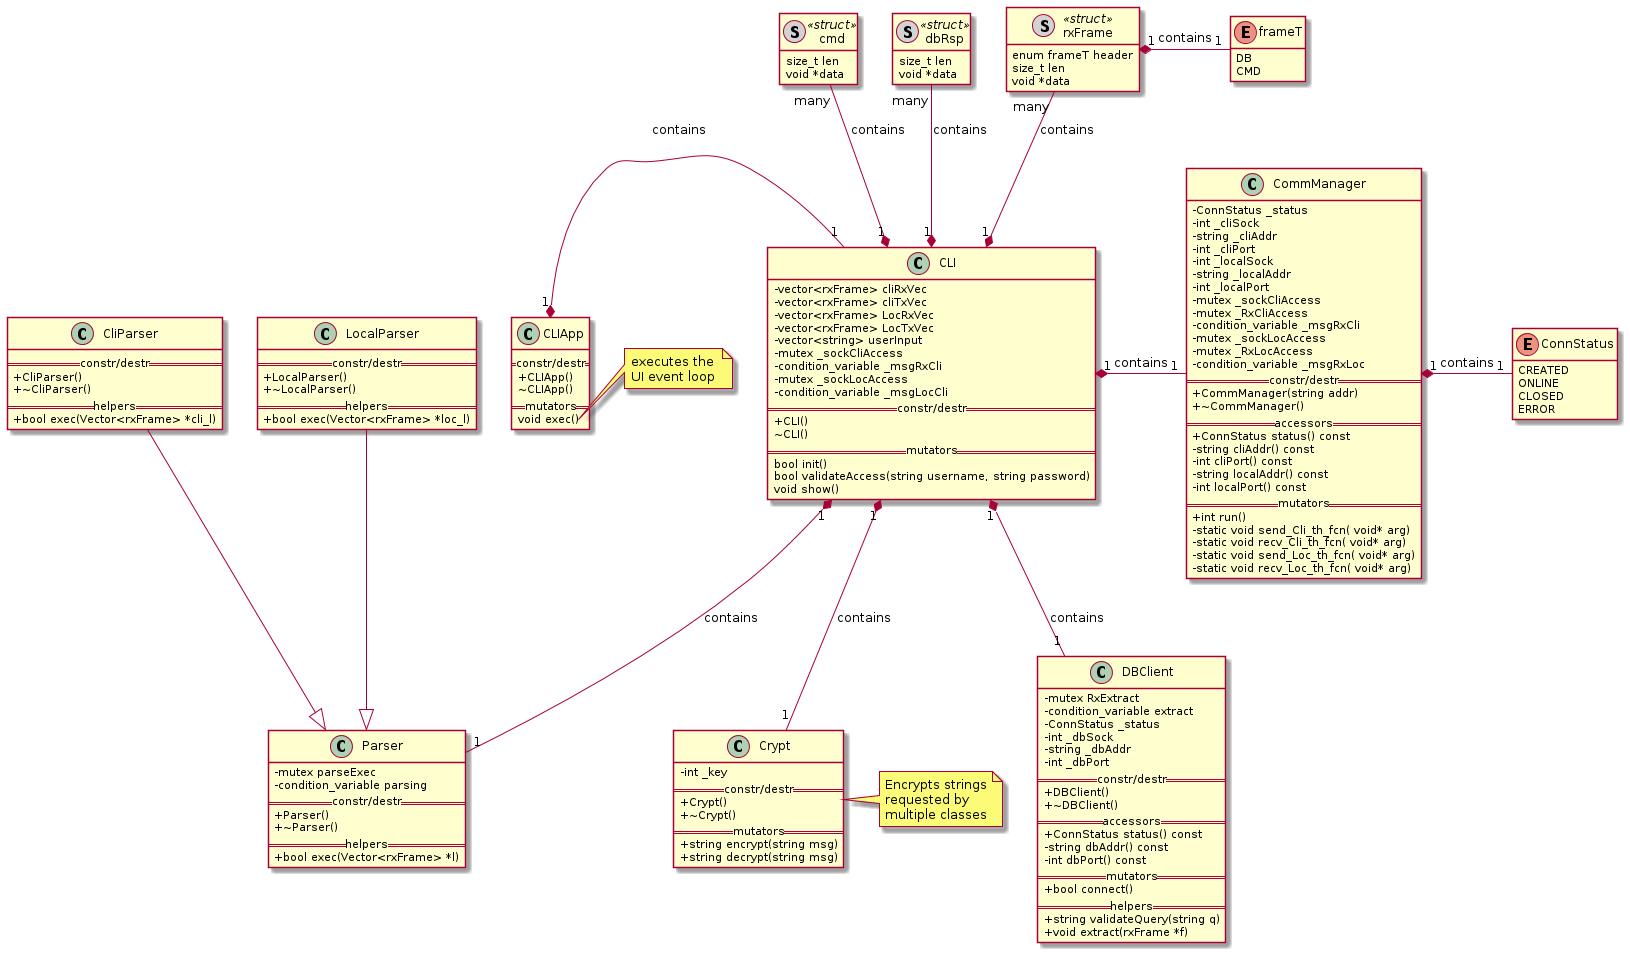

The diagram above was rendered by PlantUML. Its source (embedded in the PNG):
@startuml
'' ---------------- THEMES (some only work on the web server) -----------
''!theme plain
''!theme toy
''!theme spacelab
''!theme mars (does not work)
'' -------------------- Splitting into several files -----------
'page 2x2
'skinparam pageMargin 10
'skinparam pageExternalColor gray
'skinparam pageBorderColor black
'' --------------------------------------------------------------
'' remove attributes and methods icons
skinparam classAttributeIconSize 0
'' --------------------------------------------------------------
'' ------- defining elements --------
''interface       interface
'' ------- structures
''class Ad_DB <<(S,#FF7700)struct>>
''class User_DB <<(S,#FF7700)struct>>
''class Station <<(S,#FF7700)struct>>
hide <<struct>> methods
hide enum methods
''hide <<struct>> circle
''class Ad_DB {
''+FILE vid_f
''+fragType frag
''+bool rented
''}
''
''class User_DB{
''+bool admin
''+char* name
''+char* encrypted_pass
''}
class rxFrame <<(S,lightgrey)struct>>{
enum frameT header
size_t len
void *data
}
class dbRsp <<(S,lightgrey)struct>>{
size_t len
void *data
}
class cmd <<(S,lightgrey)struct>>{
size_t len
void *data
}
' ---------

enum ConnStatus{
CREATED
ONLINE
CLOSED
ERROR
}

enum frameT{
DB
CMD
}
'' ---------


'' -------- Classes 
'' APP
''class AppManager{
''    - UIApp uiApp()
''    - UIWidget win()
''}
class CLIApp{
    == constr/destr ==
    +CLIApp()
    ~CLIApp()
    == mutators ==
    void exec()
}
    note right of CLIApp::exec
    executes the 
    UI event loop
    end note
class CLI{
  - vector<rxFrame> cliRxVec
  - vector<rxFrame> cliTxVec
  - vector<rxFrame> LocRxVec
  - vector<rxFrame> LocTxVec
  - vector<string> userInput
  - mutex _sockCliAccess
  - condition_variable _msgRxCli
  - mutex _sockLocAccess
  - condition_variable _msgLocCli
  == constr/destr ==
  +CLI()
  ~CLI()
  == mutators ==
  bool init()
  bool validateAccess(string username, string password)
  void show()
}


'' Crypt
class Crypt{
  -int _key
  == constr/destr ==
  +Crypt()
  +~Crypt()
  == mutators ==
  + string encrypt(string msg)
  + string decrypt(string msg)
}
note right of Crypt
Encrypts strings
requested by
multiple classes
end note
'' COMM MANAGER
class CommManager{
  -ConnStatus _status
  -int _cliSock
  -string _cliAddr
  -int _cliPort
  -int _localSock
  -string _localAddr
  -int _localPort
  -mutex _sockCliAccess
  -mutex _RxCliAccess
  -condition_variable _msgRxCli
  -mutex _sockLocAccess
  -mutex _RxLocAccess
  -condition_variable _msgRxLoc
  == constr/destr ==
  +CommManager(string addr)
  +~CommManager()
  == accessors ==
  + ConnStatus status() const
  - string cliAddr() const
  - int cliPort() const
  - string localAddr() const
  - int localPort() const
  == mutators ==
  + int run()
  - static void send_Cli_th_fcn( void* arg)
  - static void recv_Cli_th_fcn( void* arg)
  - static void send_Loc_th_fcn( void* arg) 
  - static void recv_Loc_th_fcn( void* arg)
''  + int Send(int sd, const void *obj, size_t len);
''  + int Recv(int sd, void *obj, size_t len);
}
'' DB Client
class DBClient{
  -mutex RxExtract
  -condition_variable extract
  -ConnStatus _status
  -int _dbSock
  -string _dbAddr
  -int _dbPort
  == constr/destr ==
  +DBClient()
  +~DBClient()
  == accessors ==
  + ConnStatus status() const
  - string dbAddr() const
  - int dbPort() const
  == mutators ==
  + bool connect()
  == helpers ==
  + string validateQuery(string q)
  + void extract(rxFrame *f)
}
class Parser{
  -mutex parseExec
  -condition_variable parsing
  == constr/destr ==
  +Parser()
  +~Parser()
  == helpers ==
  + bool exec(Vector<rxFrame> *l)
}
class CliParser{
  == constr/destr ==
  +CliParser()
  +~CliParser()
  == helpers ==
  + bool exec(Vector<rxFrame> *cli_l)
}
class LocalParser{
  == constr/destr ==
  +LocalParser()
  +~LocalParser()
  == helpers ==
  + bool exec(Vector<rxFrame> *loc_l)
}

'' ----------------

'' ----------- Containers

'' ----------------

'' --------------------------------------------------------------


'' ---------- Relation between classes -----------
'' Types
'' - extension (inheritance):   <|--
'' - composition: *--
'' - Aggregation: o--
CLIApp "1" *- "1" CLI: contains
CLI "1" *- "1" CommManager: contains
CLI "1" *-- "1" DBClient: contains
CommManager "1" *- "1" ConnStatus: contains
CLI "1" *-- "1" Crypt: contains
CLI "1" *-- "1" Parser: contains
rxFrame "1" *- "1" frameT: contains
CLI "1" *-u- "many" rxFrame: contains
CLI "1" *-u- "many" dbRsp: contains
CLI "1" *-u- "many" cmd: contains
CliParser --|> Parser
LocalParser --|> Parser
''UIView <|-- UIWindow: inherits

'' ------------------------------

@enduml